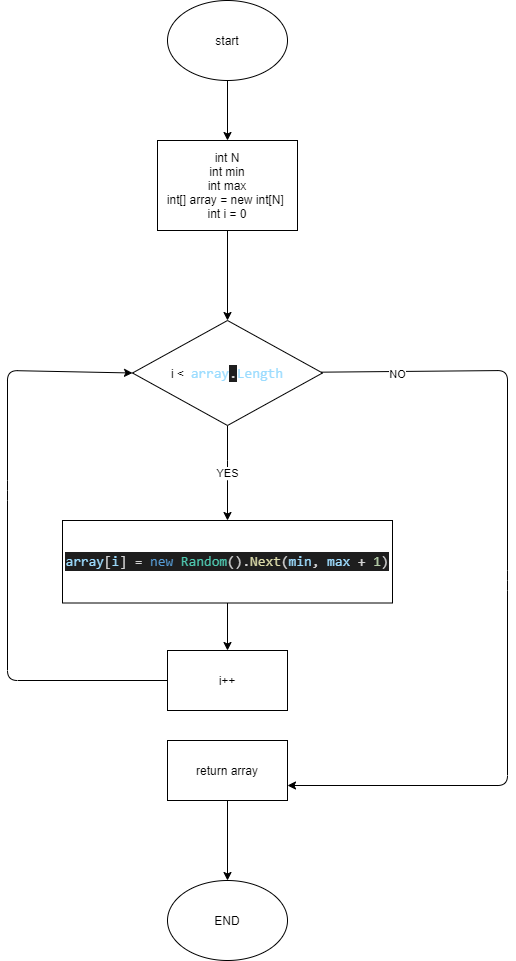

The diagram above was exported from draw.io. Its source (the exported page's mxGraphModel, read from the mxfile embedded in the PNG):
<mxGraphModel dx="638" dy="327" grid="1" gridSize="10" guides="1" tooltips="1" connect="1" arrows="1" fold="1" page="1" pageScale="1" pageWidth="850" pageHeight="1100" math="0" shadow="0">
  <root>
    <mxCell id="0" />
    <mxCell id="1" parent="0" />
    <mxCell id="2" value="" style="edgeStyle=none;html=1;" edge="1" parent="1" source="3" target="5">
      <mxGeometry relative="1" as="geometry" />
    </mxCell>
    <mxCell id="3" value="start" style="ellipse;whiteSpace=wrap;html=1;" vertex="1" parent="1">
      <mxGeometry x="260" y="30" width="120" height="80" as="geometry" />
    </mxCell>
    <mxCell id="4" value="" style="edgeStyle=none;html=1;" edge="1" parent="1" source="5" target="9">
      <mxGeometry relative="1" as="geometry" />
    </mxCell>
    <mxCell id="5" value="int N&lt;br&gt;int min&lt;br&gt;int max&lt;br&gt;int[] array = new int[N]&amp;nbsp;&lt;br&gt;int i = 0" style="whiteSpace=wrap;html=1;" vertex="1" parent="1">
      <mxGeometry x="250" y="170" width="140" height="90" as="geometry" />
    </mxCell>
    <mxCell id="6" value="YES" style="edgeStyle=none;html=1;" edge="1" parent="1" source="9" target="11">
      <mxGeometry relative="1" as="geometry">
        <Array as="points">
          <mxPoint x="320" y="500" />
        </Array>
      </mxGeometry>
    </mxCell>
    <mxCell id="7" style="edgeStyle=none;html=1;entryX=1;entryY=0.75;entryDx=0;entryDy=0;" edge="1" parent="1" source="9" target="15">
      <mxGeometry relative="1" as="geometry">
        <Array as="points">
          <mxPoint x="600" y="400" />
          <mxPoint x="600" y="610" />
          <mxPoint x="600" y="815" />
        </Array>
      </mxGeometry>
    </mxCell>
    <mxCell id="8" value="NO" style="edgeLabel;html=1;align=center;verticalAlign=middle;resizable=0;points=[];" vertex="1" connectable="0" parent="7">
      <mxGeometry x="-0.8138" y="-3" relative="1" as="geometry">
        <mxPoint as="offset" />
      </mxGeometry>
    </mxCell>
    <mxCell id="9" value="i &amp;lt;&amp;nbsp;&amp;nbsp;&lt;span style=&quot;font-family: &amp;#34;consolas&amp;#34; , &amp;#34;courier new&amp;#34; , monospace ; font-size: 14px ; color: rgb(156 , 220 , 254)&quot;&gt;array&lt;/span&gt;&lt;span style=&quot;background-color: rgb(30 , 30 , 30) ; color: rgb(212 , 212 , 212) ; font-family: &amp;#34;consolas&amp;#34; , &amp;#34;courier new&amp;#34; , monospace ; font-size: 14px&quot;&gt;.&lt;/span&gt;&lt;span style=&quot;font-family: &amp;#34;consolas&amp;#34; , &amp;#34;courier new&amp;#34; , monospace ; font-size: 14px ; color: rgb(156 , 220 , 254)&quot;&gt;Length&lt;/span&gt;" style="rhombus;whiteSpace=wrap;html=1;" vertex="1" parent="1">
      <mxGeometry x="225" y="350" width="190" height="105" as="geometry" />
    </mxCell>
    <mxCell id="10" value="" style="edgeStyle=none;html=1;" edge="1" parent="1" source="11" target="13">
      <mxGeometry relative="1" as="geometry" />
    </mxCell>
    <mxCell id="11" value="&lt;div style=&quot;color: rgb(212 , 212 , 212) ; background-color: rgb(30 , 30 , 30) ; font-family: &amp;#34;consolas&amp;#34; , &amp;#34;courier new&amp;#34; , monospace ; font-size: 14px ; line-height: 19px&quot;&gt;&lt;span style=&quot;color: #9cdcfe&quot;&gt;array&lt;/span&gt;[&lt;span style=&quot;color: #9cdcfe&quot;&gt;i&lt;/span&gt;] = &lt;span style=&quot;color: #569cd6&quot;&gt;new&lt;/span&gt; &lt;span style=&quot;color: #4ec9b0&quot;&gt;Random&lt;/span&gt;().&lt;span style=&quot;color: #dcdcaa&quot;&gt;Next&lt;/span&gt;(&lt;span style=&quot;color: #9cdcfe&quot;&gt;min&lt;/span&gt;, &lt;span style=&quot;color: #9cdcfe&quot;&gt;max&lt;/span&gt; + &lt;span style=&quot;color: #b5cea8&quot;&gt;1&lt;/span&gt;)&lt;/div&gt;" style="whiteSpace=wrap;html=1;" vertex="1" parent="1">
      <mxGeometry x="155" y="550" width="330" height="82.5" as="geometry" />
    </mxCell>
    <mxCell id="12" style="edgeStyle=none;html=1;entryX=0;entryY=0.5;entryDx=0;entryDy=0;" edge="1" parent="1" source="13" target="9">
      <mxGeometry relative="1" as="geometry">
        <Array as="points">
          <mxPoint x="100" y="710" />
          <mxPoint x="100" y="520" />
          <mxPoint x="100" y="400" />
        </Array>
      </mxGeometry>
    </mxCell>
    <mxCell id="13" value="i++" style="whiteSpace=wrap;html=1;" vertex="1" parent="1">
      <mxGeometry x="260" y="680" width="120" height="60" as="geometry" />
    </mxCell>
    <mxCell id="14" style="edgeStyle=none;html=1;exitX=0.5;exitY=1;exitDx=0;exitDy=0;" edge="1" parent="1" source="15" target="16">
      <mxGeometry relative="1" as="geometry">
        <mxPoint x="320" y="880" as="targetPoint" />
      </mxGeometry>
    </mxCell>
    <mxCell id="15" value="return array" style="rounded=0;whiteSpace=wrap;html=1;" vertex="1" parent="1">
      <mxGeometry x="260" y="770" width="120" height="60" as="geometry" />
    </mxCell>
    <mxCell id="16" value="END" style="ellipse;whiteSpace=wrap;html=1;" vertex="1" parent="1">
      <mxGeometry x="260" y="910" width="120" height="80" as="geometry" />
    </mxCell>
  </root>
</mxGraphModel>